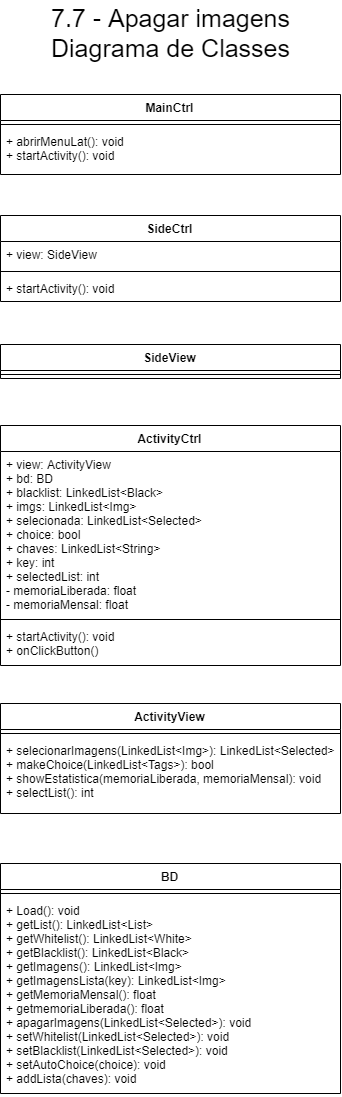

The diagram above was exported from draw.io. Its source (the exported page's mxGraphModel, read from the mxfile embedded in the PNG):
<mxGraphModel dx="1021" dy="602" grid="1" gridSize="10" guides="1" tooltips="1" connect="1" arrows="1" fold="1" page="1" pageScale="1" pageWidth="827" pageHeight="1169" math="0" shadow="0">
  <root>
    <mxCell id="0" />
    <mxCell id="1" parent="0" />
    <mxCell id="2" value="MainCtrl" style="swimlane;fontStyle=1;align=center;verticalAlign=top;childLayout=stackLayout;horizontal=1;startSize=26;horizontalStack=0;resizeParent=1;resizeParentMax=0;resizeLast=0;collapsible=1;marginBottom=0;" vertex="1" parent="1">
      <mxGeometry x="1070" y="132" width="340" height="80" as="geometry" />
    </mxCell>
    <mxCell id="3" value="" style="line;strokeWidth=1;fillColor=none;align=left;verticalAlign=middle;spacingTop=-1;spacingLeft=3;spacingRight=3;rotatable=0;labelPosition=right;points=[];portConstraint=eastwest;" vertex="1" parent="2">
      <mxGeometry y="26" width="340" height="8" as="geometry" />
    </mxCell>
    <mxCell id="4" value="+ abrirMenuLat(): void&#10;+ startActivity(): void&#10;" style="text;strokeColor=none;fillColor=none;align=left;verticalAlign=top;spacingLeft=4;spacingRight=4;overflow=hidden;rotatable=0;points=[[0,0.5],[1,0.5]];portConstraint=eastwest;" vertex="1" parent="2">
      <mxGeometry y="34" width="340" height="46" as="geometry" />
    </mxCell>
    <mxCell id="5" value="SideCtrl" style="swimlane;fontStyle=1;align=center;verticalAlign=top;childLayout=stackLayout;horizontal=1;startSize=26;horizontalStack=0;resizeParent=1;resizeParentMax=0;resizeLast=0;collapsible=1;marginBottom=0;" vertex="1" parent="1">
      <mxGeometry x="1070" y="253" width="340" height="86" as="geometry" />
    </mxCell>
    <mxCell id="6" value="+ view: SideView" style="text;strokeColor=none;fillColor=none;align=left;verticalAlign=top;spacingLeft=4;spacingRight=4;overflow=hidden;rotatable=0;points=[[0,0.5],[1,0.5]];portConstraint=eastwest;" vertex="1" parent="5">
      <mxGeometry y="26" width="340" height="26" as="geometry" />
    </mxCell>
    <mxCell id="7" value="" style="line;strokeWidth=1;fillColor=none;align=left;verticalAlign=middle;spacingTop=-1;spacingLeft=3;spacingRight=3;rotatable=0;labelPosition=right;points=[];portConstraint=eastwest;" vertex="1" parent="5">
      <mxGeometry y="52" width="340" height="8" as="geometry" />
    </mxCell>
    <mxCell id="8" value="+ startActivity(): void" style="text;strokeColor=none;fillColor=none;align=left;verticalAlign=top;spacingLeft=4;spacingRight=4;overflow=hidden;rotatable=0;points=[[0,0.5],[1,0.5]];portConstraint=eastwest;" vertex="1" parent="5">
      <mxGeometry y="60" width="340" height="26" as="geometry" />
    </mxCell>
    <mxCell id="9" value="SideView" style="swimlane;fontStyle=1;align=center;verticalAlign=top;childLayout=stackLayout;horizontal=1;startSize=26;horizontalStack=0;resizeParent=1;resizeParentMax=0;resizeLast=0;collapsible=1;marginBottom=0;" vertex="1" parent="1">
      <mxGeometry x="1070" y="382" width="340" height="34" as="geometry" />
    </mxCell>
    <mxCell id="10" value="" style="line;strokeWidth=1;fillColor=none;align=left;verticalAlign=middle;spacingTop=-1;spacingLeft=3;spacingRight=3;rotatable=0;labelPosition=right;points=[];portConstraint=eastwest;" vertex="1" parent="9">
      <mxGeometry y="26" width="340" height="8" as="geometry" />
    </mxCell>
    <mxCell id="11" value="ActivityCtrl&#10;" style="swimlane;fontStyle=1;align=center;verticalAlign=top;childLayout=stackLayout;horizontal=1;startSize=26;horizontalStack=0;resizeParent=1;resizeParentMax=0;resizeLast=0;collapsible=1;marginBottom=0;" vertex="1" parent="1">
      <mxGeometry x="1070" y="463" width="340" height="240" as="geometry" />
    </mxCell>
    <mxCell id="12" value="+ view: ActivityView&#10;+ bd: BD&#10;+ blacklist: LinkedList&lt;Black&gt;&#10;+ imgs: LinkedList&lt;Img&gt;&#10;+ selecionada: LinkedList&lt;Selected&gt;&#10;+ choice: bool&#10;+ chaves: LinkedList&lt;String&gt;&#10;+ key: int&#10;+ selectedList: int&#10;- memoriaLiberada: float&#10;- memoriaMensal: float" style="text;strokeColor=none;fillColor=none;align=left;verticalAlign=top;spacingLeft=4;spacingRight=4;overflow=hidden;rotatable=0;points=[[0,0.5],[1,0.5]];portConstraint=eastwest;" vertex="1" parent="11">
      <mxGeometry y="26" width="340" height="164" as="geometry" />
    </mxCell>
    <mxCell id="13" value="" style="line;strokeWidth=1;fillColor=none;align=left;verticalAlign=middle;spacingTop=-1;spacingLeft=3;spacingRight=3;rotatable=0;labelPosition=right;points=[];portConstraint=eastwest;" vertex="1" parent="11">
      <mxGeometry y="190" width="340" height="8" as="geometry" />
    </mxCell>
    <mxCell id="14" value="+ startActivity(): void&#10;+ onClickButton()" style="text;strokeColor=none;fillColor=none;align=left;verticalAlign=top;spacingLeft=4;spacingRight=4;overflow=hidden;rotatable=0;points=[[0,0.5],[1,0.5]];portConstraint=eastwest;" vertex="1" parent="11">
      <mxGeometry y="198" width="340" height="42" as="geometry" />
    </mxCell>
    <mxCell id="15" value="BD" style="swimlane;fontStyle=1;align=center;verticalAlign=top;childLayout=stackLayout;horizontal=1;startSize=26;horizontalStack=0;resizeParent=1;resizeParentMax=0;resizeLast=0;collapsible=1;marginBottom=0;" vertex="1" parent="1">
      <mxGeometry x="1070" y="901" width="340" height="230" as="geometry" />
    </mxCell>
    <mxCell id="16" value="" style="line;strokeWidth=1;fillColor=none;align=left;verticalAlign=middle;spacingTop=-1;spacingLeft=3;spacingRight=3;rotatable=0;labelPosition=right;points=[];portConstraint=eastwest;" vertex="1" parent="15">
      <mxGeometry y="26" width="340" height="8" as="geometry" />
    </mxCell>
    <mxCell id="17" value="+ Load(): void&#10;+ getList(): LinkedList&lt;List&gt;&#10;+ getWhitelist(): LinkedList&lt;White&gt;&#10;+ getBlacklist(): LinkedList&lt;Black&gt;&#10;+ getImagens(): LinkedList&lt;Img&gt;&#10;+ getImagensLista(key): LinkedList&lt;Img&gt;&#10;+ getMemoriaMensal(): float&#10;+ getmemoriaLiberada(): float&#10;+ apagarImagens(LinkedList&lt;Selected&gt;): void&#10;+ setWhitelist(LinkedList&lt;Selected&gt;): void&#10;+ setBlacklist(LinkedList&lt;Selected&gt;): void&#10;+ setAutoChoice(choice): void&#10;+ addLista(chaves): void" style="text;strokeColor=none;fillColor=none;align=left;verticalAlign=top;spacingLeft=4;spacingRight=4;overflow=hidden;rotatable=0;points=[[0,0.5],[1,0.5]];portConstraint=eastwest;" vertex="1" parent="15">
      <mxGeometry y="34" width="340" height="196" as="geometry" />
    </mxCell>
    <mxCell id="18" value="ActivityView" style="swimlane;fontStyle=1;align=center;verticalAlign=top;childLayout=stackLayout;horizontal=1;startSize=26;horizontalStack=0;resizeParent=1;resizeParentMax=0;resizeLast=0;collapsible=1;marginBottom=0;" vertex="1" parent="1">
      <mxGeometry x="1070" y="741" width="340" height="110" as="geometry" />
    </mxCell>
    <mxCell id="19" value="" style="line;strokeWidth=1;fillColor=none;align=left;verticalAlign=middle;spacingTop=-1;spacingLeft=3;spacingRight=3;rotatable=0;labelPosition=right;points=[];portConstraint=eastwest;" vertex="1" parent="18">
      <mxGeometry y="26" width="340" height="8" as="geometry" />
    </mxCell>
    <mxCell id="20" value="+ selecionarImagens(LinkedList&lt;Img&gt;): LinkedList&lt;Selected&gt;&#10;+ makeChoice(LinkedList&lt;Tags&gt;): bool&#10;+ showEstatistica(memoriaLiberada, memoriaMensal): void&#10;+ selectList(): int" style="text;strokeColor=none;fillColor=none;align=left;verticalAlign=top;spacingLeft=4;spacingRight=4;overflow=hidden;rotatable=0;points=[[0,0.5],[1,0.5]];portConstraint=eastwest;" vertex="1" parent="18">
      <mxGeometry y="34" width="340" height="76" as="geometry" />
    </mxCell>
    <mxCell id="21" value="&lt;font style=&quot;font-size: 25px&quot;&gt;7.7&amp;nbsp;- Apagar imagens&lt;br&gt;Diagrama de Classes&lt;br&gt;&lt;/font&gt;" style="text;html=1;resizable=0;points=[];autosize=1;align=center;verticalAlign=top;spacingTop=-4;" vertex="1" parent="1">
      <mxGeometry x="1115.5" y="38" width="250" height="40" as="geometry" />
    </mxCell>
  </root>
</mxGraphModel>